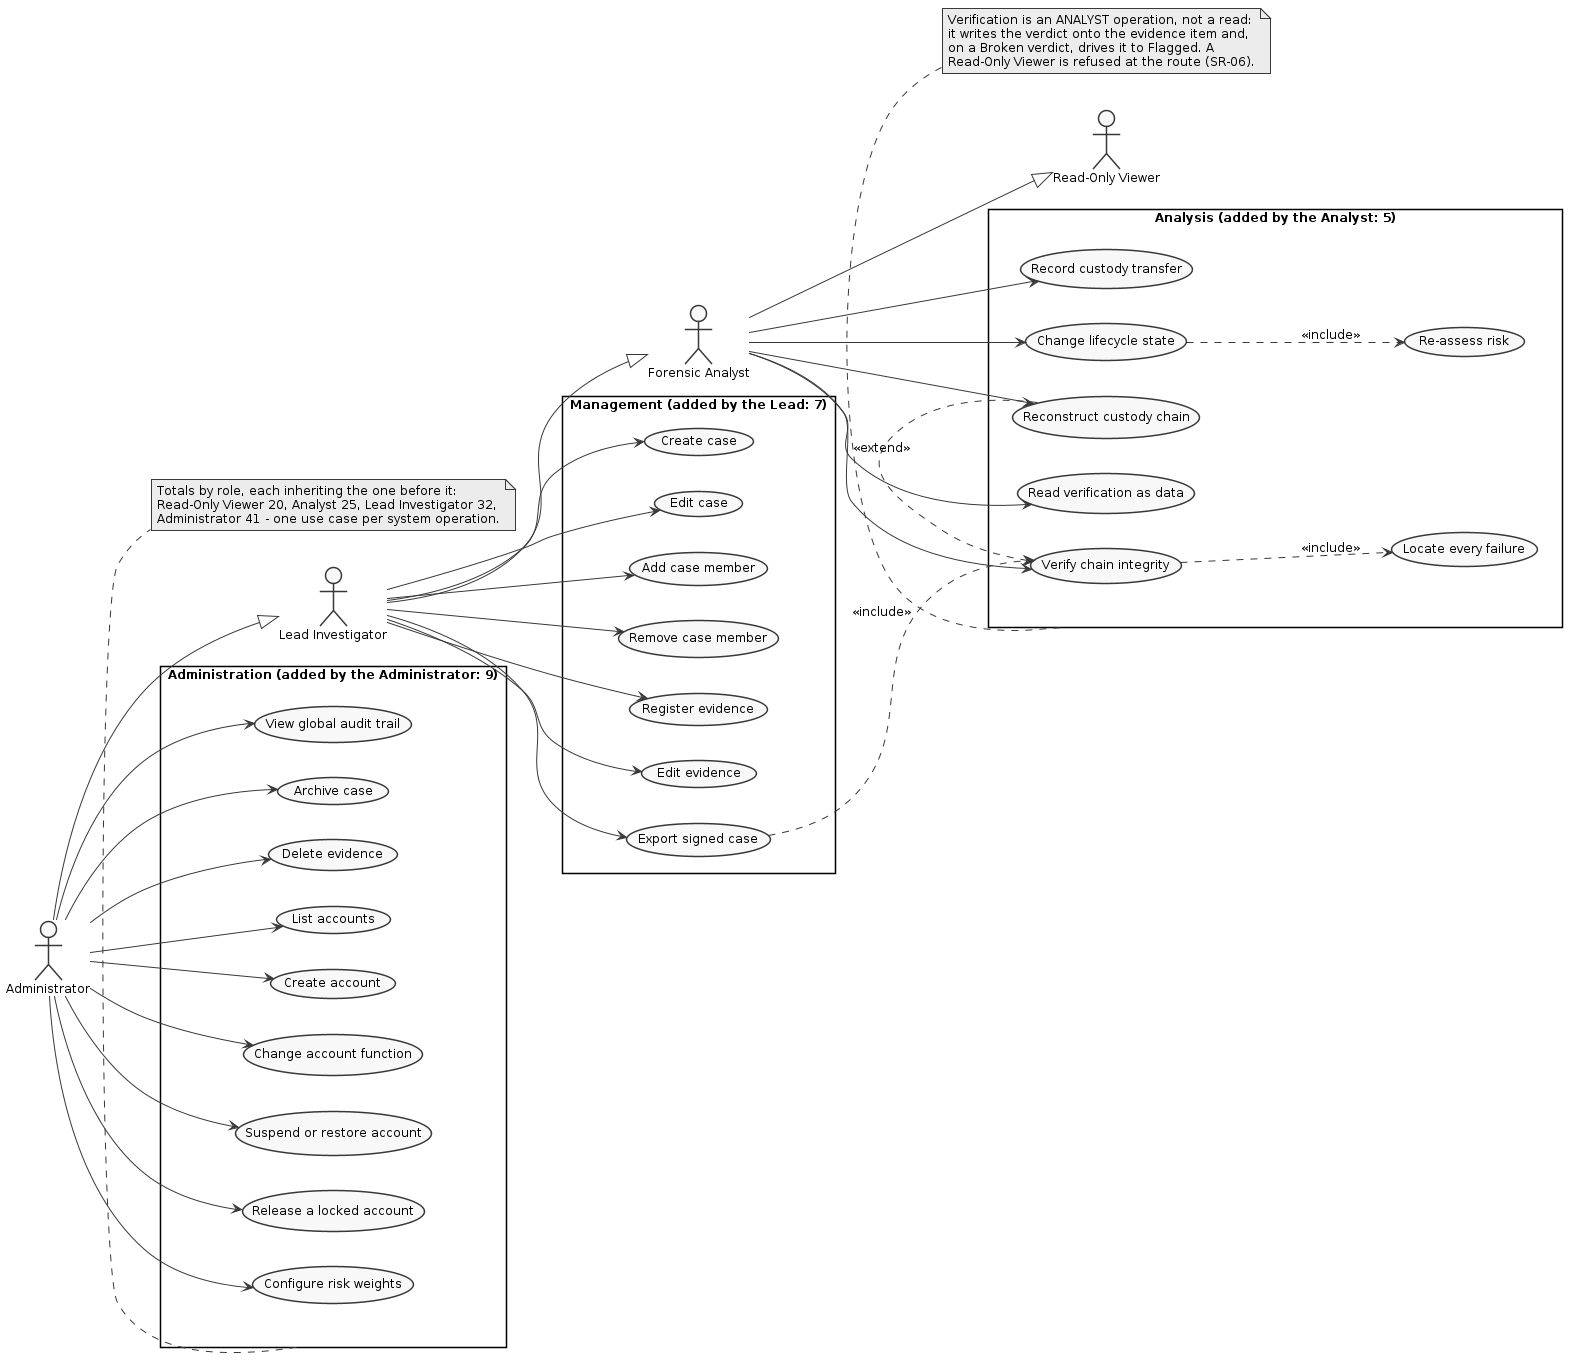

The diagram above was rendered by PlantUML. Its source (embedded in the PNG):
@startuml
skinparam monochrome true
skinparam shadowing false
skinparam defaultFontName Arial
skinparam defaultFontSize 12
skinparam backgroundColor white
left to right direction

actor "Read-Only Viewer" as RO
actor "Forensic Analyst"  as ANA
actor "Lead Investigator" as LEAD
actor "Administrator"     as ADM
ANA  --|> RO
LEAD --|> ANA
ADM  --|> LEAD

rectangle "Analysis (added by the Analyst: 5)" as BOX1 {
  usecase "Verify chain integrity"     as UC21
  usecase "Read verification as data"  as UC22
  usecase "Reconstruct custody chain"  as UC23
  usecase "Record custody transfer"    as UC33
  usecase "Change lifecycle state"     as UC34
  usecase "Locate every failure"       as UC38
  usecase "Re-assess risk"             as UC37
}

rectangle "Management (added by the Lead: 7)" as BOX2 {
  usecase "Create case"        as UC5
  usecase "Edit case"          as UC6
  usecase "Add case member"    as UC7
  usecase "Remove case member" as UC8
  usecase "Register evidence"  as UC9
  usecase "Edit evidence"      as UC10
  usecase "Export signed case" as UC35
}

rectangle "Administration (added by the Administrator: 9)" as BOX3 {
  usecase "View global audit trail"    as UC30
  usecase "Archive case"               as UC11
  usecase "Delete evidence"            as UC12
  usecase "List accounts"              as UC45
  usecase "Create account"             as UC46
  usecase "Change account function"    as UC47
  usecase "Suspend or restore account" as UC48
  usecase "Release a locked account"   as UC49
  usecase "Configure risk weights"     as UC50
}

ANA  --> UC21
ANA  --> UC22
ANA  --> UC23
ANA  --> UC33
ANA  --> UC34
LEAD --> UC5
LEAD --> UC6
LEAD --> UC7
LEAD --> UC8
LEAD --> UC9
LEAD --> UC10
LEAD --> UC35
ADM  --> UC30
ADM  --> UC11
ADM  --> UC12
ADM  --> UC45
ADM  --> UC46
ADM  --> UC47
ADM  --> UC48
ADM  --> UC49
ADM  --> UC50

UC21 ..> UC38 : <<include>>
UC34 ..> UC37 : <<include>>
UC35 ..> UC21 : <<include>>
UC23 .> UC21  : <<extend>>

note top of BOX1
  Verification is an ANALYST operation, not a read:
  it writes the verdict onto the evidence item and,
  on a Broken verdict, drives it to Flagged. A
  Read-Only Viewer is refused at the route (SR-06).
end note

note bottom of BOX3
  Totals by role, each inheriting the one before it:
  Read-Only Viewer 20, Analyst 25, Lead Investigator 32,
  Administrator 41 - one use case per system operation.
end note
@enduml